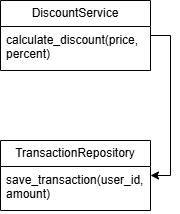

The diagram above was exported from draw.io. Its source (the exported page's mxGraphModel, read from the mxfile embedded in the PNG):
<mxGraphModel dx="1030" dy="658" grid="1" gridSize="10" guides="1" tooltips="1" connect="1" arrows="1" fold="1" page="1" pageScale="1" pageWidth="827" pageHeight="1169" math="0" shadow="0">
  <root>
    <mxCell id="0" />
    <mxCell id="1" parent="0" />
    <mxCell id="Zl725TsKFCwBYSce3bx7-11" edge="1" parent="1" source="Zl725TsKFCwBYSce3bx7-2" style="edgeStyle=orthogonalEdgeStyle;rounded=0;orthogonalLoop=1;jettySize=auto;html=1;defaultLabelBackgroundColor=page;entryX=1;entryY=0.5;entryDx=0;entryDy=0;exitX=1;exitY=0.5;exitDx=0;exitDy=0;" target="Zl725TsKFCwBYSce3bx7-6" value="">
      <mxGeometry relative="1" as="geometry" />
    </mxCell>
    <mxCell id="Zl725TsKFCwBYSce3bx7-2" parent="1" style="swimlane;fontStyle=0;childLayout=stackLayout;horizontal=1;startSize=26;fillColor=none;horizontalStack=0;resizeParent=1;resizeParentMax=0;resizeLast=0;collapsible=1;marginBottom=0;whiteSpace=wrap;html=1;" value="DiscountService" vertex="1">
      <mxGeometry height="70" width="150" x="344" y="40" as="geometry" />
    </mxCell>
    <mxCell id="Zl725TsKFCwBYSce3bx7-3" parent="Zl725TsKFCwBYSce3bx7-2" style="text;strokeColor=none;fillColor=none;align=left;verticalAlign=top;spacingLeft=4;spacingRight=4;overflow=hidden;rotatable=0;points=[[0,0.5],[1,0.5]];portConstraint=eastwest;whiteSpace=wrap;html=1;" value="calculate_discount(price, percent)" vertex="1">
      <mxGeometry height="44" width="150" y="26" as="geometry" />
    </mxCell>
    <mxCell id="Zl725TsKFCwBYSce3bx7-6" parent="1" style="swimlane;fontStyle=0;childLayout=stackLayout;horizontal=1;startSize=26;fillColor=none;horizontalStack=0;resizeParent=1;resizeParentMax=0;resizeLast=0;collapsible=1;marginBottom=0;whiteSpace=wrap;html=1;" value="TransactionRepository" vertex="1">
      <mxGeometry height="70" width="150" x="344" y="180" as="geometry" />
    </mxCell>
    <mxCell id="Zl725TsKFCwBYSce3bx7-7" parent="Zl725TsKFCwBYSce3bx7-6" style="text;strokeColor=none;fillColor=none;align=left;verticalAlign=top;spacingLeft=4;spacingRight=4;overflow=hidden;rotatable=0;points=[[0,0.5],[1,0.5]];portConstraint=eastwest;whiteSpace=wrap;html=1;" value="save_transaction(user_id, amount)" vertex="1">
      <mxGeometry height="44" width="150" y="26" as="geometry" />
    </mxCell>
  </root>
</mxGraphModel>